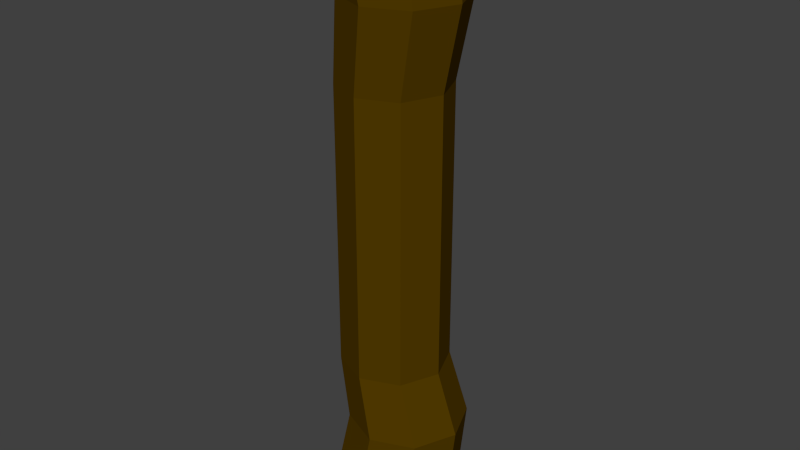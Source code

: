 # Source: log3.blend  (saved by Blender 2.76.0; exported with 4.5.12 LTS)
import bpy
from mathutils import Matrix  # noqa: F401  (used for matrix-valued properties, if any)

bpy.ops.wm.read_factory_settings(use_empty=True)
scene = bpy.context.scene
scene.name = 'Scene'

# ---- collections
col_collection_1 = bpy.data.collections.new('Collection 1'); scene.collection.children.link(col_collection_1)

# ---- materials (node trees are filled in below, after node groups)
mat_logtop = bpy.data.materials.new('logtop')
mat_logtop.alpha_threshold = 0.0
mat_logtop.use_transparent_shadow = False
mat_logtop.diffuse_color = (1.0, 0.7308, 0.2321, 1.0)
mat_logtop.roughness = 0.5
mat_logtop.specular_intensity = 0.0
mat_material_001 = bpy.data.materials.new('Material.001')
mat_material_001.alpha_threshold = 0.0
mat_material_001.use_transparent_shadow = False
mat_material_001.diffuse_color = (0.08353, 0.04304, 0.0, 1.0)
mat_material_001.roughness = 0.5

# ---- material node trees

# ---- world
world_world = bpy.data.worlds.new('World'); scene.world = world_world
world_world.color = (0.05088, 0.05088, 0.05088)
world_world.use_sun_shadow = False
world_world.sun_shadow_jitter_overblur = 0.0
world_world.cycles.sampling_method = 'MANUAL'
world_world.cycles.sample_map_resolution = 256

# ---- meshes
me_cylinder = bpy.data.meshes.new('Cylinder')
me_cylinder.from_pydata([(0.0, 1.0, -1.0), (1.858e-10, 0.8355, 1.434), (0.7071, 0.7071, -1.0), (0.5908, 0.5908, 1.434), (1.0, -4.371e-08, -1.0), (0.8355, -3.634e-08, 1.434), (0.7071, -0.7071, -1.0), (0.5908, -0.5908, 1.434), (-8.742e-08, -1.0, -1.0), (-7.286e-08, -0.8355, 1.434), (-0.7071, -0.7071, -1.0), (-0.5908, -0.5908, 1.434), (-1.0, 1.192e-08, -1.0), (-0.8355, 1.015e-08, 1.434), (-0.7071, 0.7071, -1.0), (-0.5908, 0.5908, 1.434), (3.123e-08, 0.8355, 5.841), (0.5908, 0.5908, 5.841), (0.8355, -3.634e-08, 5.841), (0.5908, -0.5908, 5.841), (-4.182e-08, -0.8355, 5.841), (-0.5908, -0.5908, 5.841), (-0.8355, 1.015e-08, 5.841), (-0.5908, 0.5908, 5.841), (3.909e-07, 1.0, 8.373), (0.7071, 0.7071, 8.373), (1.0, -4.371e-08, 8.373), (0.7071, -0.7071, 8.373), (3.035e-07, -1.0, 8.373), (-0.7071, -0.7071, 8.373), (-1.0, 1.192e-08, 8.373), (-0.7071, 0.7071, 8.373), (0.5908, -0.5908, 3.637), (-5.734e-08, -0.8355, 3.637), (-0.8355, 1.015e-08, 3.637), (-0.5908, 0.5908, 3.637), (0.5908, 0.5908, 3.637), (0.8355, -3.634e-08, 3.637), (-0.5908, -0.5908, 3.637), (1.571e-08, 0.8355, 3.637), (0.1842, 0.9178, 7.107), (0.8331, 0.649, 7.107), (-0.4648, 0.649, 7.107), (-0.4648, -0.649, 7.107), (-0.7336, 1.104e-08, 7.107), (0.8331, -0.649, 7.107), (0.1842, -0.9178, 7.107), (1.102, -4.002e-08, 7.107), (0.2622, 0.9178, 0.4789), (0.9112, 0.649, 0.4789), (1.18, -4.002e-08, 0.4789), (0.9112, -0.649, 0.4789), (0.2622, -0.9178, 0.4789), (-0.3867, -0.649, 0.4789), (-0.6555, 1.104e-08, 0.4789), (-0.3867, 0.649, 0.4789)], [], [(48, 1, 3, 49), (49, 3, 5, 50), (50, 5, 7, 51), (51, 7, 9, 52), (52, 9, 11, 53), (53, 11, 13, 54), (33, 32, 19, 20), (55, 15, 1, 48), (54, 13, 15, 55), (0, 2, 4, 6, 8, 10, 12, 14), (41, 40, 24, 25), (35, 34, 22, 23), (37, 36, 17, 18), (38, 33, 20, 21), (39, 35, 23, 16), (36, 39, 16, 17), (32, 37, 18, 19), (34, 38, 21, 22), (25, 24, 31, 30, 29, 28, 27, 26), (40, 42, 31, 24), (44, 43, 29, 30), (46, 45, 27, 28), (47, 41, 25, 26), (42, 44, 30, 31), (43, 46, 28, 29), (45, 47, 26, 27), (13, 11, 38, 34), (7, 5, 37, 32), (3, 1, 39, 36), (1, 15, 35, 39), (11, 9, 33, 38), (5, 3, 36, 37), (15, 13, 34, 35), (9, 7, 32, 33), (19, 18, 47, 45), (21, 20, 46, 43), (23, 22, 44, 42), (18, 17, 41, 47), (20, 19, 45, 46), (22, 21, 43, 44), (16, 23, 42, 40), (17, 16, 40, 41), (12, 54, 55, 14), (14, 55, 48, 0), (10, 53, 54, 12), (8, 52, 53, 10), (6, 51, 52, 8), (4, 50, 51, 6), (2, 49, 50, 4), (0, 48, 49, 2)])
me_cylinder.polygons.foreach_set('material_index', [1, 1, 1, 1, 1, 1, 1, 1, 1, 0, 1, 1, 1, 1, 1, 1, 1, 1, 0, 1, 1, 1, 1, 1, 1, 1, 1, 1, 1, 1, 1, 1, 1, 1, 1, 1, 1, 1, 1, 1, 1, 1, 1, 1, 1, 1, 1, 1, 1, 1])
me_cylinder.materials.append(mat_logtop)
me_cylinder.materials.append(mat_material_001)
me_cylinder.use_remesh_preserve_volume = False
me_cylinder.use_remesh_preserve_attributes = False
me_cylinder.use_mirror_vertex_groups = False
me_cylinder.update()

# ---- objects
ob_cylinder = bpy.data.objects.new('Cylinder', me_cylinder)

# ---- transforms, parenting, visibility, modifiers, constraints
ob_cylinder.location = (0.0, 0.0, 0.0)
ob_cylinder.lineart.crease_threshold = 0.0

# ---- collection membership
col_collection_1.objects.link(ob_cylinder)

# ---- scene / render settings (as saved in the file)
scene.frame_start = 1; scene.frame_end = 250; scene.frame_set(1)
scene.render.engine = 'BLENDER_EEVEE_NEXT'
scene.render.resolution_percentage = 50
scene.render.dither_intensity = 0.0
scene.cycles.use_denoising = False
scene.cycles.samples = 10
scene.cycles.sampling_pattern = 'TABULATED_SOBOL'
scene.cycles.light_sampling_threshold = 0.0
scene.cycles.use_adaptive_sampling = False
scene.cycles.use_light_tree = False
scene.cycles.blur_glossy = 0.0
scene.cycles.pixel_filter_type = 'GAUSSIAN'
scene.cycles.sample_clamp_indirect = 0.0
scene.view_settings.view_transform = 'Standard'
bpy.context.view_layer.update()

# ---- added for rendering (the .blend has no active camera and no usable light): camera, sun
cam_auto = bpy.data.cameras.new('AutoCamera')
cam_auto.lens = 50.0
cam_auto.sensor_width = 36.0
cam_auto.clip_end = 1000.0
ob_auto_camera = bpy.data.objects.new('AutoCamera', cam_auto)
scene.collection.objects.link(ob_auto_camera)
ob_auto_camera.location = (9.18366, -10.9124, 10.9613)
ob_auto_camera.rotation_euler = (1.09748, -7.21219e-08, 0.694738)
scene.camera = ob_auto_camera
light_auto_sun = bpy.data.lights.new('AutoSun', 'SUN')
light_auto_sun.energy = 3.0
light_auto_sun.angle = 0.0523599
ob_auto_sun = bpy.data.objects.new('AutoSun', light_auto_sun)
scene.collection.objects.link(ob_auto_sun)
ob_auto_sun.rotation_euler = (0.872665, 0.174533, 0.523599)
bpy.context.view_layer.update()
